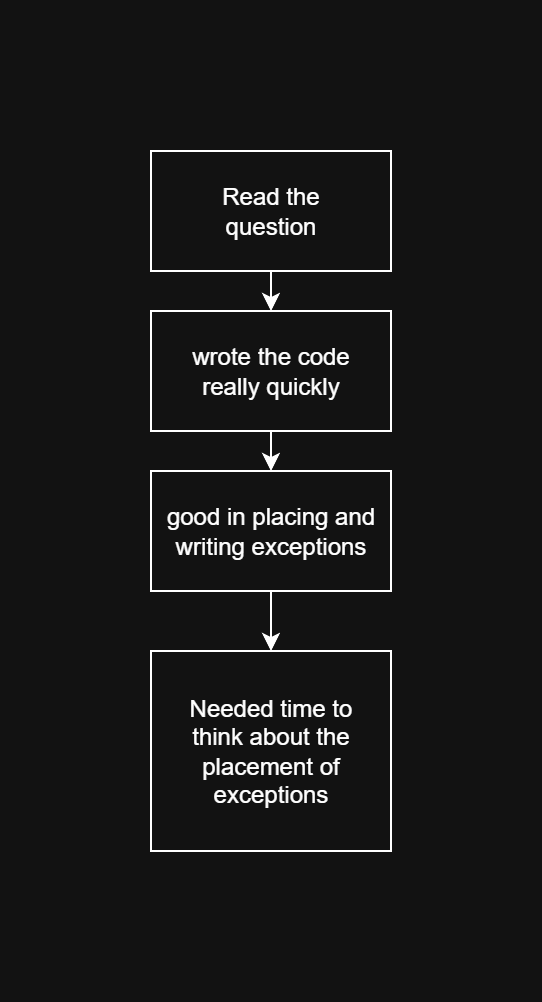

The diagram above was exported from draw.io. Its source (the exported page's mxGraphModel, read from the mxfile embedded in the PNG):
<mxGraphModel dx="1342" dy="1028" grid="1" gridSize="10" guides="1" tooltips="1" connect="1" arrows="1" fold="1" page="1" pageScale="1" pageWidth="850" pageHeight="1100" math="0" shadow="0">
  <root>
    <mxCell id="0" />
    <mxCell id="1" parent="0" />
    <mxCell id="i2G94lSHwPyEugUYW2sP-6" style="edgeStyle=orthogonalEdgeStyle;rounded=0;orthogonalLoop=1;jettySize=auto;html=1;exitX=0.5;exitY=1;exitDx=0;exitDy=0;entryX=0.5;entryY=0;entryDx=0;entryDy=0;" parent="1" edge="1">
      <mxGeometry relative="1" as="geometry">
        <mxPoint x="425" y="200" as="sourcePoint" />
      </mxGeometry>
    </mxCell>
    <mxCell id="01ErpfqxKggPDl9A224L-4" style="edgeStyle=orthogonalEdgeStyle;rounded=0;orthogonalLoop=1;jettySize=auto;html=1;exitX=0.5;exitY=1;exitDx=0;exitDy=0;entryX=0.5;entryY=0;entryDx=0;entryDy=0;" edge="1" parent="1" source="01ErpfqxKggPDl9A224L-1" target="01ErpfqxKggPDl9A224L-2">
      <mxGeometry relative="1" as="geometry" />
    </mxCell>
    <mxCell id="01ErpfqxKggPDl9A224L-1" value="Read the&lt;div&gt;question&lt;/div&gt;" style="rounded=0;whiteSpace=wrap;html=1;" vertex="1" parent="1">
      <mxGeometry x="80" y="50" width="120" height="60" as="geometry" />
    </mxCell>
    <mxCell id="01ErpfqxKggPDl9A224L-5" style="edgeStyle=orthogonalEdgeStyle;rounded=0;orthogonalLoop=1;jettySize=auto;html=1;exitX=0.5;exitY=1;exitDx=0;exitDy=0;entryX=0.5;entryY=0;entryDx=0;entryDy=0;" edge="1" parent="1" source="01ErpfqxKggPDl9A224L-2" target="01ErpfqxKggPDl9A224L-3">
      <mxGeometry relative="1" as="geometry" />
    </mxCell>
    <mxCell id="01ErpfqxKggPDl9A224L-2" value="wrote the code&lt;div&gt;really quickly&lt;/div&gt;" style="rounded=0;whiteSpace=wrap;html=1;" vertex="1" parent="1">
      <mxGeometry x="80" y="130" width="120" height="60" as="geometry" />
    </mxCell>
    <mxCell id="01ErpfqxKggPDl9A224L-7" style="edgeStyle=orthogonalEdgeStyle;rounded=0;orthogonalLoop=1;jettySize=auto;html=1;exitX=0.5;exitY=1;exitDx=0;exitDy=0;entryX=0.5;entryY=0;entryDx=0;entryDy=0;" edge="1" parent="1" source="01ErpfqxKggPDl9A224L-3" target="01ErpfqxKggPDl9A224L-6">
      <mxGeometry relative="1" as="geometry" />
    </mxCell>
    <mxCell id="01ErpfqxKggPDl9A224L-3" value="good in placing and&lt;div&gt;writing exceptions&lt;/div&gt;" style="rounded=0;whiteSpace=wrap;html=1;" vertex="1" parent="1">
      <mxGeometry x="80" y="210" width="120" height="60" as="geometry" />
    </mxCell>
    <mxCell id="01ErpfqxKggPDl9A224L-6" value="Needed time to&lt;div&gt;&lt;span style=&quot;background-color: transparent; color: light-dark(rgb(0, 0, 0), rgb(255, 255, 255));&quot;&gt;think about the&lt;/span&gt;&lt;/div&gt;&lt;div&gt;&lt;span style=&quot;background-color: transparent; color: light-dark(rgb(0, 0, 0), rgb(255, 255, 255));&quot;&gt;placement of&lt;/span&gt;&lt;/div&gt;&lt;div&gt;&lt;span style=&quot;background-color: transparent; color: light-dark(rgb(0, 0, 0), rgb(255, 255, 255));&quot;&gt;exceptions&lt;/span&gt;&lt;/div&gt;" style="rounded=0;whiteSpace=wrap;html=1;" vertex="1" parent="1">
      <mxGeometry x="80" y="300" width="120" height="100" as="geometry" />
    </mxCell>
  </root>
</mxGraphModel>